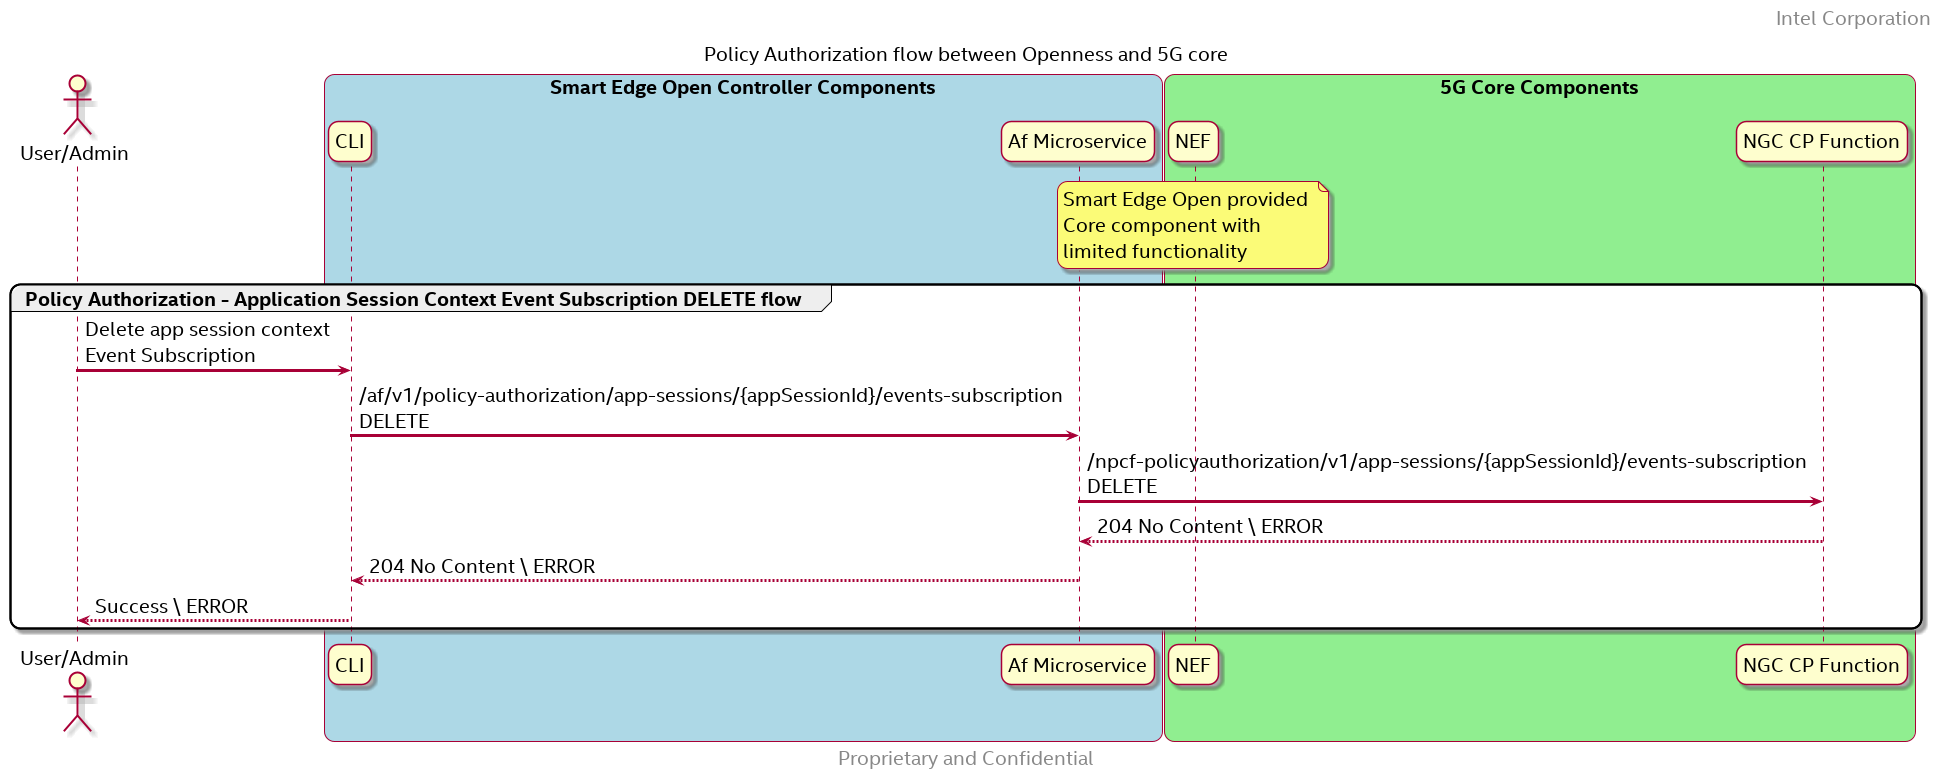

The diagram above was rendered by PlantUML. Its source (embedded in the PNG):
@startuml
/' SPDX-License-Identifier: Apache-2.0
   Copyright (c) 2020 Intel Corporation
'/
skinparam monochrome false
skinparam roundcorner 20
skinparam defaultFontName "Intel Clear"
skinparam defaultFontSize 20
skinparam maxmessagesize 300
skinparam sequenceArrowThickness 3

header Intel Corporation
footer Proprietary and Confidential

title Policy Authorization flow between Openness and 5G core


actor "User/Admin" as user
participant "CLI" as CLI 
participant "Af Microservice" as AF 
participant "NEF" as NEF
participant "NGC CP Function" as 5GC

box "Smart Edge Open Controller Components" #LightBlue
	participant CLI
    participant AF
end box

box "5G Core Components" #LightGreen
	participant NEF
    participant 5GC
    note over NEF 
        Smart Edge Open provided 
        Core component with 
        limited functionality
    end note    
end box

group Policy Authorization - Application Session Context Event Subscription DELETE flow
    user -> CLI : Delete app session context Event Subscription
    CLI -> AF : /af/v1/policy-authorization/app-sessions/{appSessionId}/events-subscription DELETE
    AF -> 5GC : /npcf-policyauthorization/v1/app-sessions/{appSessionId}/events-subscription DELETE

    5GC --> AF : 204 No Content \ ERROR 
    AF --> CLI : 204 No Content \ ERROR 
    CLI --> user : Success \ ERROR
end
@enduml